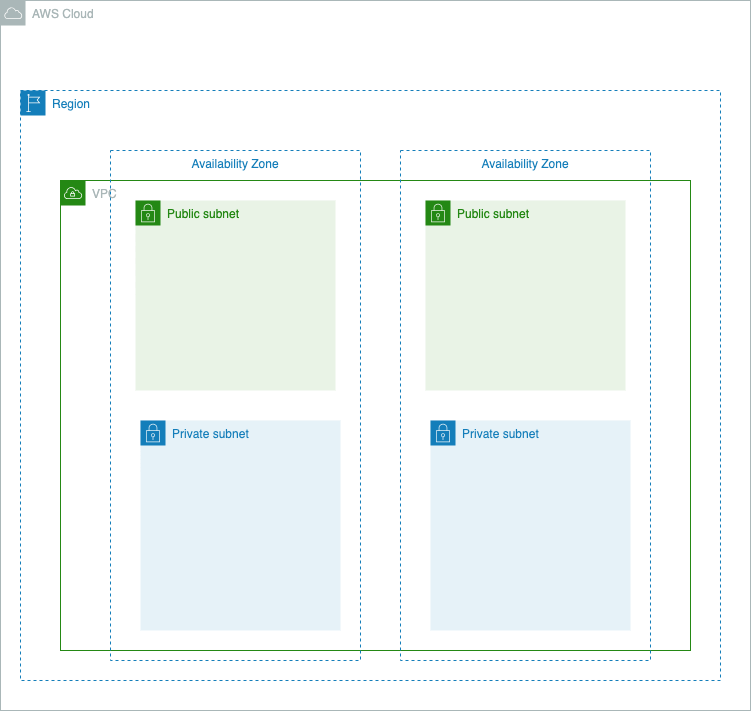

The diagram above was exported from draw.io. Its source (the exported page's mxGraphModel, read from the mxfile embedded in the PNG):
<mxGraphModel dx="2230" dy="1251" grid="1" gridSize="10" guides="1" tooltips="1" connect="1" arrows="1" fold="1" page="1" pageScale="1" pageWidth="827" pageHeight="1169" math="0" shadow="0">
  <root>
    <mxCell id="0" />
    <mxCell id="15" value="aws cloud" style="locked=1;" parent="0" />
    <mxCell id="17" value="AWS Cloud" style="sketch=0;outlineConnect=0;gradientColor=none;html=1;whiteSpace=wrap;fontSize=12;fontStyle=0;shape=mxgraph.aws4.group;grIcon=mxgraph.aws4.group_aws_cloud;strokeColor=#AAB7B8;fillColor=none;verticalAlign=top;align=left;spacingLeft=30;fontColor=#AAB7B8;dashed=0;" parent="15" vertex="1">
      <mxGeometry x="540" y="60" width="750" height="710" as="geometry" />
    </mxCell>
    <mxCell id="8" value="region" style="locked=1;" parent="0" />
    <mxCell id="9" value="Region" style="points=[[0,0],[0.25,0],[0.5,0],[0.75,0],[1,0],[1,0.25],[1,0.5],[1,0.75],[1,1],[0.75,1],[0.5,1],[0.25,1],[0,1],[0,0.75],[0,0.5],[0,0.25]];outlineConnect=0;gradientColor=none;html=1;whiteSpace=wrap;fontSize=12;fontStyle=0;container=1;pointerEvents=0;collapsible=0;recursiveResize=0;shape=mxgraph.aws4.group;grIcon=mxgraph.aws4.group_region;strokeColor=#147EBA;fillColor=none;verticalAlign=top;align=left;spacingLeft=30;fontColor=#147EBA;dashed=1;" parent="8" vertex="1">
      <mxGeometry x="560" y="150" width="700" height="590" as="geometry" />
    </mxCell>
    <mxCell id="1" value="vpc" style="locked=1;" parent="0" />
    <mxCell id="4" value="VPC" style="points=[[0,0],[0.25,0],[0.5,0],[0.75,0],[1,0],[1,0.25],[1,0.5],[1,0.75],[1,1],[0.75,1],[0.5,1],[0.25,1],[0,1],[0,0.75],[0,0.5],[0,0.25]];outlineConnect=0;gradientColor=none;html=1;whiteSpace=wrap;fontSize=12;fontStyle=0;container=1;pointerEvents=0;collapsible=0;recursiveResize=0;shape=mxgraph.aws4.group;grIcon=mxgraph.aws4.group_vpc;strokeColor=#248814;fillColor=none;verticalAlign=top;align=left;spacingLeft=30;fontColor=#AAB7B8;dashed=0;" parent="1" vertex="1">
      <mxGeometry x="600" y="240" width="630" height="470" as="geometry" />
    </mxCell>
    <mxCell id="22" value="AZ" style="" parent="0" />
    <mxCell id="26" value="Availability Zone" style="fillColor=none;strokeColor=#147EBA;dashed=1;verticalAlign=top;fontStyle=0;fontColor=#147EBA;" parent="22" vertex="1">
      <mxGeometry x="650" y="210" width="250" height="510" as="geometry" />
    </mxCell>
    <mxCell id="29" value="Public subnet" style="points=[[0,0],[0.25,0],[0.5,0],[0.75,0],[1,0],[1,0.25],[1,0.5],[1,0.75],[1,1],[0.75,1],[0.5,1],[0.25,1],[0,1],[0,0.75],[0,0.5],[0,0.25]];outlineConnect=0;gradientColor=none;html=1;whiteSpace=wrap;fontSize=12;fontStyle=0;container=1;pointerEvents=0;collapsible=0;recursiveResize=0;shape=mxgraph.aws4.group;grIcon=mxgraph.aws4.group_security_group;grStroke=0;strokeColor=#248814;fillColor=#E9F3E6;verticalAlign=top;align=left;spacingLeft=30;fontColor=#248814;dashed=0;" parent="22" vertex="1">
      <mxGeometry x="675" y="260" width="200" height="190" as="geometry" />
    </mxCell>
    <mxCell id="30" value="Private subnet" style="points=[[0,0],[0.25,0],[0.5,0],[0.75,0],[1,0],[1,0.25],[1,0.5],[1,0.75],[1,1],[0.75,1],[0.5,1],[0.25,1],[0,1],[0,0.75],[0,0.5],[0,0.25]];outlineConnect=0;gradientColor=none;html=1;whiteSpace=wrap;fontSize=12;fontStyle=0;container=1;pointerEvents=0;collapsible=0;recursiveResize=0;shape=mxgraph.aws4.group;grIcon=mxgraph.aws4.group_security_group;grStroke=0;strokeColor=#147EBA;fillColor=#E6F2F8;verticalAlign=top;align=left;spacingLeft=30;fontColor=#147EBA;dashed=0;" parent="22" vertex="1">
      <mxGeometry x="680" y="480" width="200" height="210" as="geometry" />
    </mxCell>
    <mxCell id="32" value="Availability Zone" style="fillColor=none;strokeColor=#147EBA;dashed=1;verticalAlign=top;fontStyle=0;fontColor=#147EBA;" parent="22" vertex="1">
      <mxGeometry x="940" y="210" width="250" height="510" as="geometry" />
    </mxCell>
    <mxCell id="33" value="Public subnet" style="points=[[0,0],[0.25,0],[0.5,0],[0.75,0],[1,0],[1,0.25],[1,0.5],[1,0.75],[1,1],[0.75,1],[0.5,1],[0.25,1],[0,1],[0,0.75],[0,0.5],[0,0.25]];outlineConnect=0;gradientColor=none;html=1;whiteSpace=wrap;fontSize=12;fontStyle=0;container=1;pointerEvents=0;collapsible=0;recursiveResize=0;shape=mxgraph.aws4.group;grIcon=mxgraph.aws4.group_security_group;grStroke=0;strokeColor=#248814;fillColor=#E9F3E6;verticalAlign=top;align=left;spacingLeft=30;fontColor=#248814;dashed=0;" parent="22" vertex="1">
      <mxGeometry x="965" y="260" width="200" height="190" as="geometry" />
    </mxCell>
    <mxCell id="34" value="Private subnet" style="points=[[0,0],[0.25,0],[0.5,0],[0.75,0],[1,0],[1,0.25],[1,0.5],[1,0.75],[1,1],[0.75,1],[0.5,1],[0.25,1],[0,1],[0,0.75],[0,0.5],[0,0.25]];outlineConnect=0;gradientColor=none;html=1;whiteSpace=wrap;fontSize=12;fontStyle=0;container=1;pointerEvents=0;collapsible=0;recursiveResize=0;shape=mxgraph.aws4.group;grIcon=mxgraph.aws4.group_security_group;grStroke=0;strokeColor=#147EBA;fillColor=#E6F2F8;verticalAlign=top;align=left;spacingLeft=30;fontColor=#147EBA;dashed=0;" parent="22" vertex="1">
      <mxGeometry x="970" y="480" width="200" height="210" as="geometry" />
    </mxCell>
  </root>
</mxGraphModel>